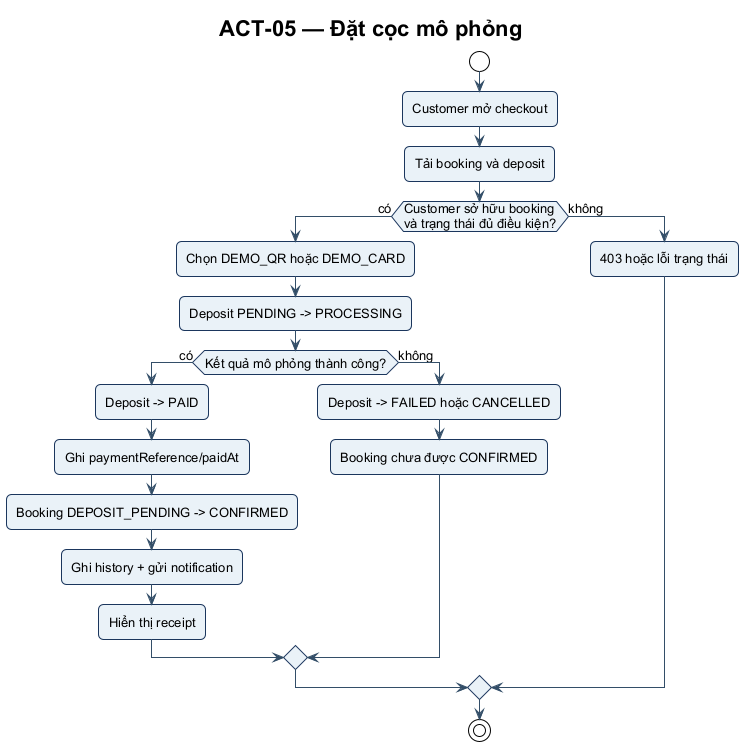

The diagram above was rendered by PlantUML. Its source (embedded in the PNG):
@startuml ACT-05
!include ../theme.puml
title ACT-05 — Đặt cọc mô phỏng
start
:Customer mở checkout;
:Tải booking và deposit;
if (Customer sở hữu booking\nvà trạng thái đủ điều kiện?) then (có)
  :Chọn DEMO_QR hoặc DEMO_CARD;
  :Deposit PENDING -> PROCESSING;
  if (Kết quả mô phỏng thành công?) then (có)
    :Deposit -> PAID;
    :Ghi paymentReference/paidAt;
    :Booking DEPOSIT_PENDING -> CONFIRMED;
    :Ghi history + gửi notification;
    :Hiển thị receipt;
  else (không)
    :Deposit -> FAILED hoặc CANCELLED;
    :Booking chưa được CONFIRMED;
  endif
else (không)
  :403 hoặc lỗi trạng thái;
endif
stop
@enduml